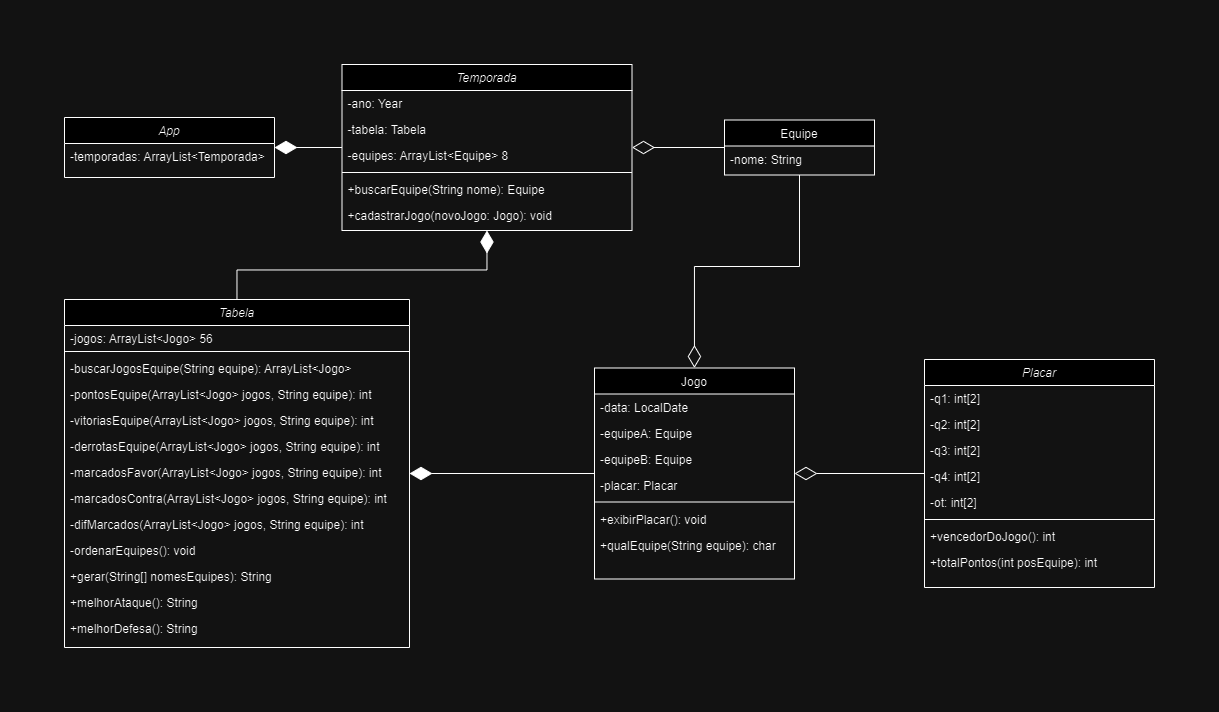

The diagram above was exported from draw.io. Its source (the exported page's mxGraphModel, read from the mxfile embedded in the PNG):
<mxGraphModel dx="1509" dy="832" grid="1" gridSize="10" guides="1" tooltips="1" connect="1" arrows="1" fold="1" page="1" pageScale="1" pageWidth="1169" pageHeight="827" math="0" shadow="0">
  <root>
    <mxCell id="WIyWlLk6GJQsqaUBKTNV-0" />
    <mxCell id="WIyWlLk6GJQsqaUBKTNV-1" parent="WIyWlLk6GJQsqaUBKTNV-0" />
    <mxCell id="rf8DeEwHmQFntQQ7-opk-16" style="edgeStyle=orthogonalEdgeStyle;rounded=0;orthogonalLoop=1;jettySize=auto;html=1;endSize=20;endArrow=diamondThin;endFill=1;" parent="WIyWlLk6GJQsqaUBKTNV-1" source="zkfFHV4jXpPFQw0GAbJ--0" target="rf8DeEwHmQFntQQ7-opk-7" edge="1">
      <mxGeometry relative="1" as="geometry" />
    </mxCell>
    <mxCell id="zkfFHV4jXpPFQw0GAbJ--0" value="Temporada" style="swimlane;fontStyle=2;align=center;verticalAlign=top;childLayout=stackLayout;horizontal=1;startSize=26;horizontalStack=0;resizeParent=1;resizeLast=0;collapsible=1;marginBottom=0;rounded=0;shadow=0;strokeWidth=1;" parent="WIyWlLk6GJQsqaUBKTNV-1" vertex="1">
      <mxGeometry x="317.5" y="122" width="290" height="166" as="geometry">
        <mxRectangle x="230" y="140" width="160" height="26" as="alternateBounds" />
      </mxGeometry>
    </mxCell>
    <mxCell id="zkfFHV4jXpPFQw0GAbJ--1" value="-ano: Year" style="text;align=left;verticalAlign=top;spacingLeft=4;spacingRight=4;overflow=hidden;rotatable=0;points=[[0,0.5],[1,0.5]];portConstraint=eastwest;" parent="zkfFHV4jXpPFQw0GAbJ--0" vertex="1">
      <mxGeometry y="26" width="290" height="26" as="geometry" />
    </mxCell>
    <mxCell id="zsMnMKOWsAlhGRqr45Wq-0" value="-tabela: Tabela" style="text;align=left;verticalAlign=top;spacingLeft=4;spacingRight=4;overflow=hidden;rotatable=0;points=[[0,0.5],[1,0.5]];portConstraint=eastwest;" parent="zkfFHV4jXpPFQw0GAbJ--0" vertex="1">
      <mxGeometry y="52" width="290" height="26" as="geometry" />
    </mxCell>
    <mxCell id="zkfFHV4jXpPFQw0GAbJ--2" value="-equipes: ArrayList&lt;Equipe&gt; 8" style="text;align=left;verticalAlign=top;spacingLeft=4;spacingRight=4;overflow=hidden;rotatable=0;points=[[0,0.5],[1,0.5]];portConstraint=eastwest;rounded=0;shadow=0;html=0;" parent="zkfFHV4jXpPFQw0GAbJ--0" vertex="1">
      <mxGeometry y="78" width="290" height="26" as="geometry" />
    </mxCell>
    <mxCell id="zkfFHV4jXpPFQw0GAbJ--4" value="" style="line;html=1;strokeWidth=1;align=left;verticalAlign=middle;spacingTop=-1;spacingLeft=3;spacingRight=3;rotatable=0;labelPosition=right;points=[];portConstraint=eastwest;" parent="zkfFHV4jXpPFQw0GAbJ--0" vertex="1">
      <mxGeometry y="104" width="290" height="8" as="geometry" />
    </mxCell>
    <mxCell id="zsMnMKOWsAlhGRqr45Wq-15" value="+buscarEquipe(String nome): Equipe" style="text;align=left;verticalAlign=top;spacingLeft=4;spacingRight=4;overflow=hidden;rotatable=0;points=[[0,0.5],[1,0.5]];portConstraint=eastwest;" parent="zkfFHV4jXpPFQw0GAbJ--0" vertex="1">
      <mxGeometry y="112" width="290" height="26" as="geometry" />
    </mxCell>
    <mxCell id="OvVhDX0G9p5S8SoIJhb_-3" value="+cadastrarJogo(novoJogo: Jogo): void" style="text;align=left;verticalAlign=top;spacingLeft=4;spacingRight=4;overflow=hidden;rotatable=0;points=[[0,0.5],[1,0.5]];portConstraint=eastwest;" parent="zkfFHV4jXpPFQw0GAbJ--0" vertex="1">
      <mxGeometry y="138" width="290" height="26" as="geometry" />
    </mxCell>
    <mxCell id="rf8DeEwHmQFntQQ7-opk-4" style="edgeStyle=orthogonalEdgeStyle;rounded=0;orthogonalLoop=1;jettySize=auto;html=1;endSize=20;endArrow=diamondThin;endFill=0;" parent="WIyWlLk6GJQsqaUBKTNV-1" source="zkfFHV4jXpPFQw0GAbJ--17" target="OvVhDX0G9p5S8SoIJhb_-4" edge="1">
      <mxGeometry relative="1" as="geometry" />
    </mxCell>
    <mxCell id="rf8DeEwHmQFntQQ7-opk-6" style="edgeStyle=orthogonalEdgeStyle;rounded=0;orthogonalLoop=1;jettySize=auto;html=1;endArrow=diamondThin;endFill=0;endSize=20;" parent="WIyWlLk6GJQsqaUBKTNV-1" source="zkfFHV4jXpPFQw0GAbJ--17" target="zkfFHV4jXpPFQw0GAbJ--0" edge="1">
      <mxGeometry relative="1" as="geometry" />
    </mxCell>
    <mxCell id="zkfFHV4jXpPFQw0GAbJ--17" value="Equipe" style="swimlane;fontStyle=0;align=center;verticalAlign=top;childLayout=stackLayout;horizontal=1;startSize=26;horizontalStack=0;resizeParent=1;resizeLast=0;collapsible=1;marginBottom=0;rounded=0;shadow=0;strokeWidth=1;" parent="WIyWlLk6GJQsqaUBKTNV-1" vertex="1">
      <mxGeometry x="700" y="177.5" width="150" height="55" as="geometry">
        <mxRectangle x="550" y="140" width="160" height="26" as="alternateBounds" />
      </mxGeometry>
    </mxCell>
    <mxCell id="rf8DeEwHmQFntQQ7-opk-23" value="-nome: String" style="text;align=left;verticalAlign=top;spacingLeft=4;spacingRight=4;overflow=hidden;rotatable=0;points=[[0,0.5],[1,0.5]];portConstraint=eastwest;" parent="zkfFHV4jXpPFQw0GAbJ--17" vertex="1">
      <mxGeometry y="26" width="150" height="26" as="geometry" />
    </mxCell>
    <mxCell id="rf8DeEwHmQFntQQ7-opk-2" style="edgeStyle=orthogonalEdgeStyle;rounded=0;orthogonalLoop=1;jettySize=auto;html=1;endArrow=diamondThin;endFill=1;startArrow=none;startFill=0;startSize=20;endSize=20;" parent="WIyWlLk6GJQsqaUBKTNV-1" source="OvVhDX0G9p5S8SoIJhb_-4" target="zsMnMKOWsAlhGRqr45Wq-5" edge="1">
      <mxGeometry relative="1" as="geometry" />
    </mxCell>
    <mxCell id="OvVhDX0G9p5S8SoIJhb_-4" value="Jogo" style="swimlane;fontStyle=0;align=center;verticalAlign=top;childLayout=stackLayout;horizontal=1;startSize=26;horizontalStack=0;resizeParent=1;resizeLast=0;collapsible=1;marginBottom=0;rounded=0;shadow=0;strokeWidth=1;" parent="WIyWlLk6GJQsqaUBKTNV-1" vertex="1">
      <mxGeometry x="570" y="425.5" width="200" height="211" as="geometry">
        <mxRectangle x="550" y="140" width="160" height="26" as="alternateBounds" />
      </mxGeometry>
    </mxCell>
    <mxCell id="OvVhDX0G9p5S8SoIJhb_-5" value="-data: LocalDate" style="text;align=left;verticalAlign=top;spacingLeft=4;spacingRight=4;overflow=hidden;rotatable=0;points=[[0,0.5],[1,0.5]];portConstraint=eastwest;" parent="OvVhDX0G9p5S8SoIJhb_-4" vertex="1">
      <mxGeometry y="26" width="200" height="26" as="geometry" />
    </mxCell>
    <mxCell id="OvVhDX0G9p5S8SoIJhb_-6" value="-equipeA: Equipe" style="text;align=left;verticalAlign=top;spacingLeft=4;spacingRight=4;overflow=hidden;rotatable=0;points=[[0,0.5],[1,0.5]];portConstraint=eastwest;rounded=0;shadow=0;html=0;" parent="OvVhDX0G9p5S8SoIJhb_-4" vertex="1">
      <mxGeometry y="52" width="200" height="26" as="geometry" />
    </mxCell>
    <mxCell id="OvVhDX0G9p5S8SoIJhb_-13" value="-equipeB: Equipe" style="text;align=left;verticalAlign=top;spacingLeft=4;spacingRight=4;overflow=hidden;rotatable=0;points=[[0,0.5],[1,0.5]];portConstraint=eastwest;rounded=0;shadow=0;html=0;" parent="OvVhDX0G9p5S8SoIJhb_-4" vertex="1">
      <mxGeometry y="78" width="200" height="26" as="geometry" />
    </mxCell>
    <mxCell id="zsMnMKOWsAlhGRqr45Wq-2" value="-placar: Placar" style="text;align=left;verticalAlign=top;spacingLeft=4;spacingRight=4;overflow=hidden;rotatable=0;points=[[0,0.5],[1,0.5]];portConstraint=eastwest;rounded=0;shadow=0;html=0;" parent="OvVhDX0G9p5S8SoIJhb_-4" vertex="1">
      <mxGeometry y="104" width="200" height="26" as="geometry" />
    </mxCell>
    <mxCell id="OvVhDX0G9p5S8SoIJhb_-7" value="" style="line;html=1;strokeWidth=1;align=left;verticalAlign=middle;spacingTop=-1;spacingLeft=3;spacingRight=3;rotatable=0;labelPosition=right;points=[];portConstraint=eastwest;" parent="OvVhDX0G9p5S8SoIJhb_-4" vertex="1">
      <mxGeometry y="130" width="200" height="8" as="geometry" />
    </mxCell>
    <mxCell id="OvVhDX0G9p5S8SoIJhb_-8" value="+exibirPlacar(): void" style="text;align=left;verticalAlign=top;spacingLeft=4;spacingRight=4;overflow=hidden;rotatable=0;points=[[0,0.5],[1,0.5]];portConstraint=eastwest;" parent="OvVhDX0G9p5S8SoIJhb_-4" vertex="1">
      <mxGeometry y="138" width="200" height="26" as="geometry" />
    </mxCell>
    <mxCell id="qSgd9buF-BBFsy3x0u-8-0" value="+qualEquipe(String equipe): char" style="text;align=left;verticalAlign=top;spacingLeft=4;spacingRight=4;overflow=hidden;rotatable=0;points=[[0,0.5],[1,0.5]];portConstraint=eastwest;" parent="OvVhDX0G9p5S8SoIJhb_-4" vertex="1">
      <mxGeometry y="164" width="200" height="26" as="geometry" />
    </mxCell>
    <mxCell id="rf8DeEwHmQFntQQ7-opk-5" style="edgeStyle=orthogonalEdgeStyle;rounded=0;orthogonalLoop=1;jettySize=auto;html=1;endArrow=diamondThin;endFill=1;endSize=20;" parent="WIyWlLk6GJQsqaUBKTNV-1" source="zsMnMKOWsAlhGRqr45Wq-5" target="zkfFHV4jXpPFQw0GAbJ--0" edge="1">
      <mxGeometry relative="1" as="geometry" />
    </mxCell>
    <mxCell id="zsMnMKOWsAlhGRqr45Wq-5" value="Tabela" style="swimlane;fontStyle=2;align=center;verticalAlign=top;childLayout=stackLayout;horizontal=1;startSize=26;horizontalStack=0;resizeParent=1;resizeLast=0;collapsible=1;marginBottom=0;rounded=0;shadow=0;strokeWidth=1;" parent="WIyWlLk6GJQsqaUBKTNV-1" vertex="1">
      <mxGeometry x="40" y="357" width="345" height="348" as="geometry">
        <mxRectangle x="230" y="140" width="160" height="26" as="alternateBounds" />
      </mxGeometry>
    </mxCell>
    <mxCell id="zsMnMKOWsAlhGRqr45Wq-3" value="-jogos: ArrayList&lt;Jogo&gt; 56" style="text;align=left;verticalAlign=top;spacingLeft=4;spacingRight=4;overflow=hidden;rotatable=0;points=[[0,0.5],[1,0.5]];portConstraint=eastwest;rounded=0;shadow=0;html=0;" parent="zsMnMKOWsAlhGRqr45Wq-5" vertex="1">
      <mxGeometry y="26" width="345" height="22" as="geometry" />
    </mxCell>
    <mxCell id="zsMnMKOWsAlhGRqr45Wq-10" value="" style="line;html=1;strokeWidth=1;align=left;verticalAlign=middle;spacingTop=-1;spacingLeft=3;spacingRight=3;rotatable=0;labelPosition=right;points=[];portConstraint=eastwest;" parent="zsMnMKOWsAlhGRqr45Wq-5" vertex="1">
      <mxGeometry y="48" width="345" height="8" as="geometry" />
    </mxCell>
    <mxCell id="rf8DeEwHmQFntQQ7-opk-42" value="-buscarJogosEquipe(String equipe): ArrayList&lt;Jogo&gt;" style="text;align=left;verticalAlign=top;spacingLeft=4;spacingRight=4;overflow=hidden;rotatable=0;points=[[0,0.5],[1,0.5]];portConstraint=eastwest;" parent="zsMnMKOWsAlhGRqr45Wq-5" vertex="1">
      <mxGeometry y="56" width="345" height="26" as="geometry" />
    </mxCell>
    <mxCell id="rf8DeEwHmQFntQQ7-opk-19" value="-pontosEquipe(ArrayList&lt;Jogo&gt; jogos, String equipe): int" style="text;align=left;verticalAlign=top;spacingLeft=4;spacingRight=4;overflow=hidden;rotatable=0;points=[[0,0.5],[1,0.5]];portConstraint=eastwest;" parent="zsMnMKOWsAlhGRqr45Wq-5" vertex="1">
      <mxGeometry y="82" width="345" height="26" as="geometry" />
    </mxCell>
    <mxCell id="qSgd9buF-BBFsy3x0u-8-1" value="-vitoriasEquipe(ArrayList&lt;Jogo&gt; jogos, String equipe): int" style="text;align=left;verticalAlign=top;spacingLeft=4;spacingRight=4;overflow=hidden;rotatable=0;points=[[0,0.5],[1,0.5]];portConstraint=eastwest;" parent="zsMnMKOWsAlhGRqr45Wq-5" vertex="1">
      <mxGeometry y="108" width="345" height="26" as="geometry" />
    </mxCell>
    <mxCell id="qSgd9buF-BBFsy3x0u-8-4" value="-derrotasEquipe(ArrayList&lt;Jogo&gt; jogos, String equipe): int" style="text;align=left;verticalAlign=top;spacingLeft=4;spacingRight=4;overflow=hidden;rotatable=0;points=[[0,0.5],[1,0.5]];portConstraint=eastwest;" parent="zsMnMKOWsAlhGRqr45Wq-5" vertex="1">
      <mxGeometry y="134" width="345" height="26" as="geometry" />
    </mxCell>
    <mxCell id="qSgd9buF-BBFsy3x0u-8-5" value="-marcadosFavor(ArrayList&lt;Jogo&gt; jogos, String equipe): int" style="text;align=left;verticalAlign=top;spacingLeft=4;spacingRight=4;overflow=hidden;rotatable=0;points=[[0,0.5],[1,0.5]];portConstraint=eastwest;" parent="zsMnMKOWsAlhGRqr45Wq-5" vertex="1">
      <mxGeometry y="160" width="345" height="26" as="geometry" />
    </mxCell>
    <mxCell id="qSgd9buF-BBFsy3x0u-8-6" value="-marcadosContra(ArrayList&lt;Jogo&gt; jogos, String equipe): int" style="text;align=left;verticalAlign=top;spacingLeft=4;spacingRight=4;overflow=hidden;rotatable=0;points=[[0,0.5],[1,0.5]];portConstraint=eastwest;" parent="zsMnMKOWsAlhGRqr45Wq-5" vertex="1">
      <mxGeometry y="186" width="345" height="26" as="geometry" />
    </mxCell>
    <mxCell id="qSgd9buF-BBFsy3x0u-8-7" value="-difMarcados(ArrayList&lt;Jogo&gt; jogos, String equipe): int" style="text;align=left;verticalAlign=top;spacingLeft=4;spacingRight=4;overflow=hidden;rotatable=0;points=[[0,0.5],[1,0.5]];portConstraint=eastwest;" parent="zsMnMKOWsAlhGRqr45Wq-5" vertex="1">
      <mxGeometry y="212" width="345" height="26" as="geometry" />
    </mxCell>
    <mxCell id="OvVhDX0G9p5S8SoIJhb_-0" value="-ordenarEquipes(): void" style="text;align=left;verticalAlign=top;spacingLeft=4;spacingRight=4;overflow=hidden;rotatable=0;points=[[0,0.5],[1,0.5]];portConstraint=eastwest;" parent="zsMnMKOWsAlhGRqr45Wq-5" vertex="1">
      <mxGeometry y="238" width="345" height="26" as="geometry" />
    </mxCell>
    <mxCell id="zkfFHV4jXpPFQw0GAbJ--5" value="+gerar(String[] nomesEquipes): String" style="text;align=left;verticalAlign=top;spacingLeft=4;spacingRight=4;overflow=hidden;rotatable=0;points=[[0,0.5],[1,0.5]];portConstraint=eastwest;" parent="zsMnMKOWsAlhGRqr45Wq-5" vertex="1">
      <mxGeometry y="264" width="345" height="26" as="geometry" />
    </mxCell>
    <mxCell id="rf8DeEwHmQFntQQ7-opk-1" value="+melhorAtaque(): String" style="text;align=left;verticalAlign=top;spacingLeft=4;spacingRight=4;overflow=hidden;rotatable=0;points=[[0,0.5],[1,0.5]];portConstraint=eastwest;" parent="zsMnMKOWsAlhGRqr45Wq-5" vertex="1">
      <mxGeometry y="290" width="345" height="26" as="geometry" />
    </mxCell>
    <mxCell id="rf8DeEwHmQFntQQ7-opk-0" value="+melhorDefesa(): String" style="text;align=left;verticalAlign=top;spacingLeft=4;spacingRight=4;overflow=hidden;rotatable=0;points=[[0,0.5],[1,0.5]];portConstraint=eastwest;" parent="zsMnMKOWsAlhGRqr45Wq-5" vertex="1">
      <mxGeometry y="316" width="345" height="26" as="geometry" />
    </mxCell>
    <mxCell id="rf8DeEwHmQFntQQ7-opk-3" style="edgeStyle=orthogonalEdgeStyle;rounded=0;orthogonalLoop=1;jettySize=auto;html=1;endArrow=diamondThin;endFill=0;endSize=20;" parent="WIyWlLk6GJQsqaUBKTNV-1" source="zsMnMKOWsAlhGRqr45Wq-16" target="OvVhDX0G9p5S8SoIJhb_-4" edge="1">
      <mxGeometry relative="1" as="geometry" />
    </mxCell>
    <mxCell id="zsMnMKOWsAlhGRqr45Wq-16" value="Placar" style="swimlane;fontStyle=2;align=center;verticalAlign=top;childLayout=stackLayout;horizontal=1;startSize=26;horizontalStack=0;resizeParent=1;resizeLast=0;collapsible=1;marginBottom=0;rounded=0;shadow=0;strokeWidth=1;" parent="WIyWlLk6GJQsqaUBKTNV-1" vertex="1">
      <mxGeometry x="900" y="417" width="230" height="228" as="geometry">
        <mxRectangle x="230" y="140" width="160" height="26" as="alternateBounds" />
      </mxGeometry>
    </mxCell>
    <mxCell id="zsMnMKOWsAlhGRqr45Wq-17" value="-q1: int[2]" style="text;align=left;verticalAlign=top;spacingLeft=4;spacingRight=4;overflow=hidden;rotatable=0;points=[[0,0.5],[1,0.5]];portConstraint=eastwest;" parent="zsMnMKOWsAlhGRqr45Wq-16" vertex="1">
      <mxGeometry y="26" width="230" height="26" as="geometry" />
    </mxCell>
    <mxCell id="Ih2chqz4Xs_Sbwlf0UZt-0" value="-q2: int[2]" style="text;align=left;verticalAlign=top;spacingLeft=4;spacingRight=4;overflow=hidden;rotatable=0;points=[[0,0.5],[1,0.5]];portConstraint=eastwest;" parent="zsMnMKOWsAlhGRqr45Wq-16" vertex="1">
      <mxGeometry y="52" width="230" height="26" as="geometry" />
    </mxCell>
    <mxCell id="Ih2chqz4Xs_Sbwlf0UZt-2" value="-q3: int[2]" style="text;align=left;verticalAlign=top;spacingLeft=4;spacingRight=4;overflow=hidden;rotatable=0;points=[[0,0.5],[1,0.5]];portConstraint=eastwest;" parent="zsMnMKOWsAlhGRqr45Wq-16" vertex="1">
      <mxGeometry y="78" width="230" height="26" as="geometry" />
    </mxCell>
    <mxCell id="Ih2chqz4Xs_Sbwlf0UZt-1" value="-q4: int[2]" style="text;align=left;verticalAlign=top;spacingLeft=4;spacingRight=4;overflow=hidden;rotatable=0;points=[[0,0.5],[1,0.5]];portConstraint=eastwest;" parent="zsMnMKOWsAlhGRqr45Wq-16" vertex="1">
      <mxGeometry y="104" width="230" height="26" as="geometry" />
    </mxCell>
    <mxCell id="Ih2chqz4Xs_Sbwlf0UZt-3" value="-ot: int[2]" style="text;align=left;verticalAlign=top;spacingLeft=4;spacingRight=4;overflow=hidden;rotatable=0;points=[[0,0.5],[1,0.5]];portConstraint=eastwest;" parent="zsMnMKOWsAlhGRqr45Wq-16" vertex="1">
      <mxGeometry y="130" width="230" height="26" as="geometry" />
    </mxCell>
    <mxCell id="zsMnMKOWsAlhGRqr45Wq-18" value="" style="line;html=1;strokeWidth=1;align=left;verticalAlign=middle;spacingTop=-1;spacingLeft=3;spacingRight=3;rotatable=0;labelPosition=right;points=[];portConstraint=eastwest;" parent="zsMnMKOWsAlhGRqr45Wq-16" vertex="1">
      <mxGeometry y="156" width="230" height="8" as="geometry" />
    </mxCell>
    <mxCell id="zsMnMKOWsAlhGRqr45Wq-23" value="+vencedorDoJogo(): int" style="text;align=left;verticalAlign=top;spacingLeft=4;spacingRight=4;overflow=hidden;rotatable=0;points=[[0,0.5],[1,0.5]];portConstraint=eastwest;" parent="zsMnMKOWsAlhGRqr45Wq-16" vertex="1">
      <mxGeometry y="164" width="230" height="26" as="geometry" />
    </mxCell>
    <mxCell id="qSgd9buF-BBFsy3x0u-8-8" value="+totalPontos(int posEquipe): int" style="text;align=left;verticalAlign=top;spacingLeft=4;spacingRight=4;overflow=hidden;rotatable=0;points=[[0,0.5],[1,0.5]];portConstraint=eastwest;" parent="zsMnMKOWsAlhGRqr45Wq-16" vertex="1">
      <mxGeometry y="190" width="230" height="26" as="geometry" />
    </mxCell>
    <mxCell id="rf8DeEwHmQFntQQ7-opk-7" value="App" style="swimlane;fontStyle=2;align=center;verticalAlign=top;childLayout=stackLayout;horizontal=1;startSize=26;horizontalStack=0;resizeParent=1;resizeLast=0;collapsible=1;marginBottom=0;rounded=0;shadow=0;strokeWidth=1;" parent="WIyWlLk6GJQsqaUBKTNV-1" vertex="1">
      <mxGeometry x="40" y="175" width="210" height="60" as="geometry">
        <mxRectangle x="230" y="140" width="160" height="26" as="alternateBounds" />
      </mxGeometry>
    </mxCell>
    <mxCell id="rf8DeEwHmQFntQQ7-opk-8" value="-temporadas: ArrayList&lt;Temporada&gt;" style="text;align=left;verticalAlign=top;spacingLeft=4;spacingRight=4;overflow=hidden;rotatable=0;points=[[0,0.5],[1,0.5]];portConstraint=eastwest;" parent="rf8DeEwHmQFntQQ7-opk-7" vertex="1">
      <mxGeometry y="26" width="210" height="26" as="geometry" />
    </mxCell>
  </root>
</mxGraphModel>